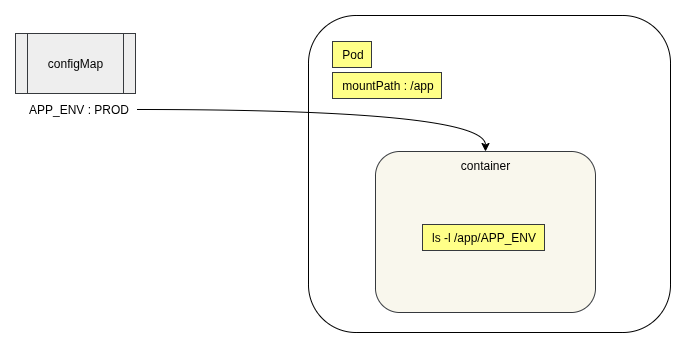

The diagram above was exported from draw.io. Its source (the exported page's mxGraphModel, read from the mxfile embedded in the PNG):
<mxGraphModel dx="1426" dy="903" grid="0" gridSize="10" guides="1" tooltips="1" connect="1" arrows="1" fold="1" page="1" pageScale="1" pageWidth="3300" pageHeight="2339" background="none" math="0" shadow="0">
  <root>
    <mxCell id="0" />
    <mxCell id="1" parent="0" />
    <mxCell id="_xnPqiSF6Sh0x916X-kN-3" value="&lt;div&gt;&lt;span style=&quot;text-align: center;&quot;&gt;&lt;br&gt;&lt;/span&gt;&lt;/div&gt;" style="rounded=1;whiteSpace=wrap;html=1;align=left;verticalAlign=top;" vertex="1" parent="1">
      <mxGeometry x="790" y="181" width="362" height="317" as="geometry" />
    </mxCell>
    <mxCell id="_xnPqiSF6Sh0x916X-kN-4" value="container" style="rounded=1;whiteSpace=wrap;html=1;verticalAlign=top;fillColor=#f9f7ed;strokeColor=#36393d;" vertex="1" parent="1">
      <mxGeometry x="857" y="317" width="220" height="161" as="geometry" />
    </mxCell>
    <mxCell id="_xnPqiSF6Sh0x916X-kN-1" value="configMap" style="shape=process;whiteSpace=wrap;html=1;backgroundOutline=1;fillColor=#eeeeee;strokeColor=#36393d;" vertex="1" parent="1">
      <mxGeometry x="497" y="199" width="120" height="60" as="geometry" />
    </mxCell>
    <mxCell id="_xnPqiSF6Sh0x916X-kN-6" style="edgeStyle=orthogonalEdgeStyle;rounded=0;orthogonalLoop=1;jettySize=auto;html=1;curved=1;" edge="1" parent="1" source="_xnPqiSF6Sh0x916X-kN-2" target="_xnPqiSF6Sh0x916X-kN-4">
      <mxGeometry relative="1" as="geometry" />
    </mxCell>
    <mxCell id="_xnPqiSF6Sh0x916X-kN-2" value="APP_ENV : PROD" style="text;html=1;align=center;verticalAlign=middle;resizable=0;points=[];autosize=1;strokeColor=none;fillColor=none;" vertex="1" parent="1">
      <mxGeometry x="501" y="262" width="118" height="26" as="geometry" />
    </mxCell>
    <mxCell id="_xnPqiSF6Sh0x916X-kN-7" value="&lt;span&gt;ls -l /app/APP_ENV&lt;/span&gt;" style="text;html=1;align=center;verticalAlign=middle;resizable=0;points=[];autosize=1;strokeColor=#36393d;fillColor=#ffff88;" vertex="1" parent="1">
      <mxGeometry x="904" y="390" width="122" height="26" as="geometry" />
    </mxCell>
    <mxCell id="_xnPqiSF6Sh0x916X-kN-8" value="&lt;span style=&quot;background-color: transparent; color: light-dark(rgb(0, 0, 0), rgb(255, 255, 255));&quot;&gt;mountPath : /app&lt;/span&gt;" style="text;html=1;align=center;verticalAlign=middle;resizable=0;points=[];autosize=1;strokeColor=#36393d;fillColor=#ffff88;labelBackgroundColor=none;" vertex="1" parent="1">
      <mxGeometry x="814" y="238" width="109" height="26" as="geometry" />
    </mxCell>
    <mxCell id="_xnPqiSF6Sh0x916X-kN-9" value="Pod" style="text;html=1;align=center;verticalAlign=middle;resizable=0;points=[];autosize=1;strokeColor=#36393d;fillColor=#ffff88;" vertex="1" parent="1">
      <mxGeometry x="814" y="207" width="39" height="26" as="geometry" />
    </mxCell>
  </root>
</mxGraphModel>